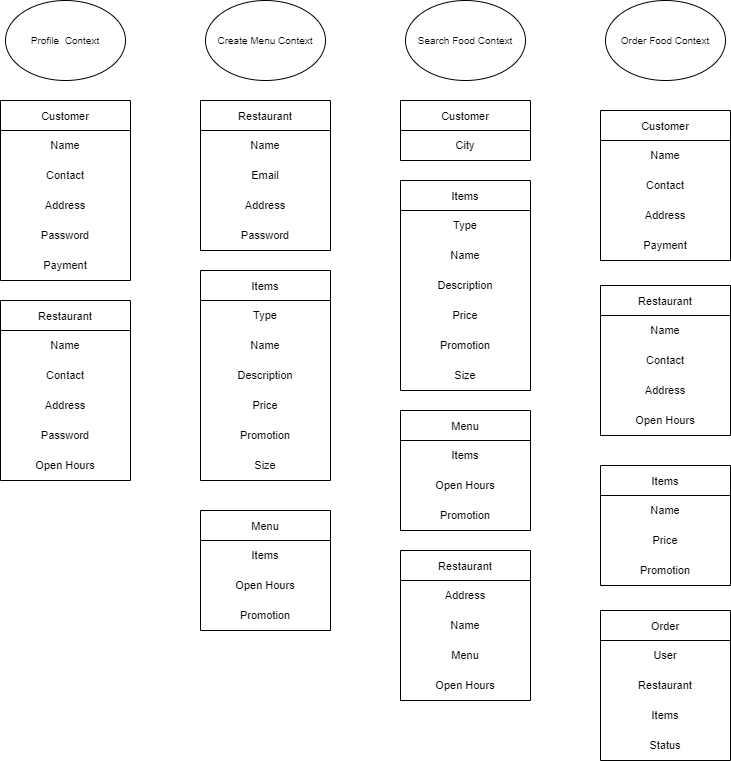

The diagram above was exported from draw.io. Its source (the exported page's mxGraphModel, read from the mxfile embedded in the PNG):
<mxGraphModel dx="1038" dy="547" grid="1" gridSize="10" guides="1" tooltips="1" connect="1" arrows="1" fold="1" page="1" pageScale="1" pageWidth="827" pageHeight="1169" math="0" shadow="0">
  <root>
    <mxCell id="0" />
    <mxCell id="1" parent="0" />
    <mxCell id="RdL-dWtHRADIFLGkTKsq-1" value="&lt;font size=&quot;1&quot;&gt;Profile&amp;nbsp; Context&lt;/font&gt;" style="ellipse;whiteSpace=wrap;html=1;" parent="1" vertex="1">
      <mxGeometry x="40" y="20" width="120" height="80" as="geometry" />
    </mxCell>
    <mxCell id="RdL-dWtHRADIFLGkTKsq-2" value="&lt;font size=&quot;1&quot;&gt;Create Menu Context&lt;/font&gt;" style="ellipse;whiteSpace=wrap;html=1;" parent="1" vertex="1">
      <mxGeometry x="240" y="20" width="120" height="80" as="geometry" />
    </mxCell>
    <mxCell id="RdL-dWtHRADIFLGkTKsq-3" value="&lt;font size=&quot;1&quot;&gt;Search Food Context&lt;/font&gt;" style="ellipse;whiteSpace=wrap;html=1;" parent="1" vertex="1">
      <mxGeometry x="440" y="20" width="120" height="80" as="geometry" />
    </mxCell>
    <mxCell id="RdL-dWtHRADIFLGkTKsq-5" value="&lt;font size=&quot;1&quot;&gt;Order Food Context&lt;/font&gt;" style="ellipse;whiteSpace=wrap;html=1;" parent="1" vertex="1">
      <mxGeometry x="640" y="20" width="120" height="80" as="geometry" />
    </mxCell>
    <object label="Customer" Name="" Address="" Contact="" Payment="" id="RdL-dWtHRADIFLGkTKsq-6">
      <mxCell style="swimlane;fontStyle=0;childLayout=stackLayout;horizontal=1;startSize=30;horizontalStack=0;resizeParent=1;resizeParentMax=0;resizeLast=0;collapsible=1;marginBottom=0;fontSize=11;" parent="1" vertex="1">
        <mxGeometry x="35" y="120" width="130" height="180" as="geometry">
          <mxRectangle x="30" y="210" width="80" height="30" as="alternateBounds" />
        </mxGeometry>
      </mxCell>
    </object>
    <mxCell id="RdL-dWtHRADIFLGkTKsq-14" value="Name" style="text;html=1;strokeColor=none;fillColor=none;align=center;verticalAlign=middle;whiteSpace=wrap;rounded=0;fontSize=11;" parent="RdL-dWtHRADIFLGkTKsq-6" vertex="1">
      <mxGeometry y="30" width="130" height="30" as="geometry" />
    </mxCell>
    <mxCell id="RdL-dWtHRADIFLGkTKsq-15" value="Contact" style="text;html=1;strokeColor=none;fillColor=none;align=center;verticalAlign=middle;whiteSpace=wrap;rounded=0;fontSize=11;" parent="RdL-dWtHRADIFLGkTKsq-6" vertex="1">
      <mxGeometry y="60" width="130" height="30" as="geometry" />
    </mxCell>
    <mxCell id="RdL-dWtHRADIFLGkTKsq-16" value="Address" style="text;html=1;strokeColor=none;fillColor=none;align=center;verticalAlign=middle;whiteSpace=wrap;rounded=0;fontSize=11;" parent="RdL-dWtHRADIFLGkTKsq-6" vertex="1">
      <mxGeometry y="90" width="130" height="30" as="geometry" />
    </mxCell>
    <mxCell id="RdL-dWtHRADIFLGkTKsq-28" value="Password" style="text;html=1;strokeColor=none;fillColor=none;align=center;verticalAlign=middle;whiteSpace=wrap;rounded=0;fontSize=11;" parent="RdL-dWtHRADIFLGkTKsq-6" vertex="1">
      <mxGeometry y="120" width="130" height="30" as="geometry" />
    </mxCell>
    <mxCell id="RdL-dWtHRADIFLGkTKsq-13" value="Payment" style="text;html=1;strokeColor=none;fillColor=none;align=center;verticalAlign=middle;whiteSpace=wrap;rounded=0;fontSize=11;" parent="RdL-dWtHRADIFLGkTKsq-6" vertex="1">
      <mxGeometry y="150" width="130" height="30" as="geometry" />
    </mxCell>
    <object label="Restaurant" Name="" Address="" Contact="" Payment="" id="RdL-dWtHRADIFLGkTKsq-18">
      <mxCell style="swimlane;fontStyle=0;childLayout=stackLayout;horizontal=1;startSize=30;horizontalStack=0;resizeParent=1;resizeParentMax=0;resizeLast=0;collapsible=1;marginBottom=0;fontSize=11;" parent="1" vertex="1">
        <mxGeometry x="35" y="320" width="130" height="180" as="geometry">
          <mxRectangle x="30" y="210" width="80" height="30" as="alternateBounds" />
        </mxGeometry>
      </mxCell>
    </object>
    <mxCell id="RdL-dWtHRADIFLGkTKsq-19" value="Name" style="text;html=1;strokeColor=none;fillColor=none;align=center;verticalAlign=middle;whiteSpace=wrap;rounded=0;fontSize=11;" parent="RdL-dWtHRADIFLGkTKsq-18" vertex="1">
      <mxGeometry y="30" width="130" height="30" as="geometry" />
    </mxCell>
    <mxCell id="RdL-dWtHRADIFLGkTKsq-20" value="Contact" style="text;html=1;strokeColor=none;fillColor=none;align=center;verticalAlign=middle;whiteSpace=wrap;rounded=0;fontSize=11;" parent="RdL-dWtHRADIFLGkTKsq-18" vertex="1">
      <mxGeometry y="60" width="130" height="30" as="geometry" />
    </mxCell>
    <mxCell id="RdL-dWtHRADIFLGkTKsq-21" value="Address" style="text;html=1;strokeColor=none;fillColor=none;align=center;verticalAlign=middle;whiteSpace=wrap;rounded=0;fontSize=11;" parent="RdL-dWtHRADIFLGkTKsq-18" vertex="1">
      <mxGeometry y="90" width="130" height="30" as="geometry" />
    </mxCell>
    <mxCell id="RdL-dWtHRADIFLGkTKsq-29" value="Password" style="text;html=1;strokeColor=none;fillColor=none;align=center;verticalAlign=middle;whiteSpace=wrap;rounded=0;fontSize=11;" parent="RdL-dWtHRADIFLGkTKsq-18" vertex="1">
      <mxGeometry y="120" width="130" height="30" as="geometry" />
    </mxCell>
    <mxCell id="RdL-dWtHRADIFLGkTKsq-22" value="Open Hours" style="text;html=1;strokeColor=none;fillColor=none;align=center;verticalAlign=middle;whiteSpace=wrap;rounded=0;fontSize=11;" parent="RdL-dWtHRADIFLGkTKsq-18" vertex="1">
      <mxGeometry y="150" width="130" height="30" as="geometry" />
    </mxCell>
    <object label="Restaurant" Name="" Address="" Contact="" Payment="" id="RdL-dWtHRADIFLGkTKsq-23">
      <mxCell style="swimlane;fontStyle=0;childLayout=stackLayout;horizontal=1;startSize=30;horizontalStack=0;resizeParent=1;resizeParentMax=0;resizeLast=0;collapsible=1;marginBottom=0;fontSize=11;" parent="1" vertex="1">
        <mxGeometry x="235" y="120" width="130" height="150" as="geometry">
          <mxRectangle x="30" y="210" width="80" height="30" as="alternateBounds" />
        </mxGeometry>
      </mxCell>
    </object>
    <mxCell id="RdL-dWtHRADIFLGkTKsq-24" value="Name" style="text;html=1;strokeColor=none;fillColor=none;align=center;verticalAlign=middle;whiteSpace=wrap;rounded=0;fontSize=11;" parent="RdL-dWtHRADIFLGkTKsq-23" vertex="1">
      <mxGeometry y="30" width="130" height="30" as="geometry" />
    </mxCell>
    <mxCell id="RdL-dWtHRADIFLGkTKsq-25" value="Email" style="text;html=1;strokeColor=none;fillColor=none;align=center;verticalAlign=middle;whiteSpace=wrap;rounded=0;fontSize=11;" parent="RdL-dWtHRADIFLGkTKsq-23" vertex="1">
      <mxGeometry y="60" width="130" height="30" as="geometry" />
    </mxCell>
    <mxCell id="RdL-dWtHRADIFLGkTKsq-26" value="Address" style="text;html=1;strokeColor=none;fillColor=none;align=center;verticalAlign=middle;whiteSpace=wrap;rounded=0;fontSize=11;" parent="RdL-dWtHRADIFLGkTKsq-23" vertex="1">
      <mxGeometry y="90" width="130" height="30" as="geometry" />
    </mxCell>
    <mxCell id="RdL-dWtHRADIFLGkTKsq-27" value="Password" style="text;html=1;strokeColor=none;fillColor=none;align=center;verticalAlign=middle;whiteSpace=wrap;rounded=0;fontSize=11;" parent="RdL-dWtHRADIFLGkTKsq-23" vertex="1">
      <mxGeometry y="120" width="130" height="30" as="geometry" />
    </mxCell>
    <object label="Items" Name="" Address="" Contact="" Payment="" id="RdL-dWtHRADIFLGkTKsq-30">
      <mxCell style="swimlane;fontStyle=0;childLayout=stackLayout;horizontal=1;startSize=30;horizontalStack=0;resizeParent=1;resizeParentMax=0;resizeLast=0;collapsible=1;marginBottom=0;fontSize=11;" parent="1" vertex="1">
        <mxGeometry x="235" y="290" width="130" height="210" as="geometry">
          <mxRectangle x="30" y="210" width="80" height="30" as="alternateBounds" />
        </mxGeometry>
      </mxCell>
    </object>
    <mxCell id="RdL-dWtHRADIFLGkTKsq-31" value="Type" style="text;html=1;strokeColor=none;fillColor=none;align=center;verticalAlign=middle;whiteSpace=wrap;rounded=0;fontSize=11;" parent="RdL-dWtHRADIFLGkTKsq-30" vertex="1">
      <mxGeometry y="30" width="130" height="30" as="geometry" />
    </mxCell>
    <mxCell id="RdL-dWtHRADIFLGkTKsq-32" value="Name" style="text;html=1;strokeColor=none;fillColor=none;align=center;verticalAlign=middle;whiteSpace=wrap;rounded=0;fontSize=11;" parent="RdL-dWtHRADIFLGkTKsq-30" vertex="1">
      <mxGeometry y="60" width="130" height="30" as="geometry" />
    </mxCell>
    <mxCell id="RdL-dWtHRADIFLGkTKsq-33" value="Description" style="text;html=1;strokeColor=none;fillColor=none;align=center;verticalAlign=middle;whiteSpace=wrap;rounded=0;fontSize=11;" parent="RdL-dWtHRADIFLGkTKsq-30" vertex="1">
      <mxGeometry y="90" width="130" height="30" as="geometry" />
    </mxCell>
    <mxCell id="RdL-dWtHRADIFLGkTKsq-35" value="Price" style="text;html=1;strokeColor=none;fillColor=none;align=center;verticalAlign=middle;whiteSpace=wrap;rounded=0;fontSize=11;" parent="RdL-dWtHRADIFLGkTKsq-30" vertex="1">
      <mxGeometry y="120" width="130" height="30" as="geometry" />
    </mxCell>
    <mxCell id="RdL-dWtHRADIFLGkTKsq-42" value="Promotion" style="text;html=1;strokeColor=none;fillColor=none;align=center;verticalAlign=middle;whiteSpace=wrap;rounded=0;fontSize=11;" parent="RdL-dWtHRADIFLGkTKsq-30" vertex="1">
      <mxGeometry y="150" width="130" height="30" as="geometry" />
    </mxCell>
    <mxCell id="RdL-dWtHRADIFLGkTKsq-34" value="Size" style="text;html=1;strokeColor=none;fillColor=none;align=center;verticalAlign=middle;whiteSpace=wrap;rounded=0;fontSize=11;" parent="RdL-dWtHRADIFLGkTKsq-30" vertex="1">
      <mxGeometry y="180" width="130" height="30" as="geometry" />
    </mxCell>
    <object label="Menu" Name="" Address="" Contact="" Payment="" id="RdL-dWtHRADIFLGkTKsq-36">
      <mxCell style="swimlane;fontStyle=0;childLayout=stackLayout;horizontal=1;startSize=30;horizontalStack=0;resizeParent=1;resizeParentMax=0;resizeLast=0;collapsible=1;marginBottom=0;fontSize=11;" parent="1" vertex="1">
        <mxGeometry x="235" y="530" width="130" height="120" as="geometry">
          <mxRectangle x="30" y="210" width="80" height="30" as="alternateBounds" />
        </mxGeometry>
      </mxCell>
    </object>
    <mxCell id="RdL-dWtHRADIFLGkTKsq-37" value="Items" style="text;html=1;strokeColor=none;fillColor=none;align=center;verticalAlign=middle;whiteSpace=wrap;rounded=0;fontSize=11;" parent="RdL-dWtHRADIFLGkTKsq-36" vertex="1">
      <mxGeometry y="30" width="130" height="30" as="geometry" />
    </mxCell>
    <mxCell id="RdL-dWtHRADIFLGkTKsq-38" value="Open Hours" style="text;html=1;strokeColor=none;fillColor=none;align=center;verticalAlign=middle;whiteSpace=wrap;rounded=0;fontSize=11;" parent="RdL-dWtHRADIFLGkTKsq-36" vertex="1">
      <mxGeometry y="60" width="130" height="30" as="geometry" />
    </mxCell>
    <mxCell id="RdL-dWtHRADIFLGkTKsq-41" value="Promotion" style="text;html=1;strokeColor=none;fillColor=none;align=center;verticalAlign=middle;whiteSpace=wrap;rounded=0;fontSize=11;" parent="RdL-dWtHRADIFLGkTKsq-36" vertex="1">
      <mxGeometry y="90" width="130" height="30" as="geometry" />
    </mxCell>
    <object label="Customer" Name="" Address="" Contact="" Payment="" id="RdL-dWtHRADIFLGkTKsq-45">
      <mxCell style="swimlane;fontStyle=0;childLayout=stackLayout;horizontal=1;startSize=30;horizontalStack=0;resizeParent=1;resizeParentMax=0;resizeLast=0;collapsible=1;marginBottom=0;fontSize=11;" parent="1" vertex="1">
        <mxGeometry x="435" y="120" width="130" height="60" as="geometry">
          <mxRectangle x="30" y="210" width="80" height="30" as="alternateBounds" />
        </mxGeometry>
      </mxCell>
    </object>
    <mxCell id="RdL-dWtHRADIFLGkTKsq-46" value="City" style="text;html=1;strokeColor=none;fillColor=none;align=center;verticalAlign=middle;whiteSpace=wrap;rounded=0;fontSize=11;" parent="RdL-dWtHRADIFLGkTKsq-45" vertex="1">
      <mxGeometry y="30" width="130" height="30" as="geometry" />
    </mxCell>
    <object label="Items" Name="" Address="" Contact="" Payment="" id="RdL-dWtHRADIFLGkTKsq-50">
      <mxCell style="swimlane;fontStyle=0;childLayout=stackLayout;horizontal=1;startSize=30;horizontalStack=0;resizeParent=1;resizeParentMax=0;resizeLast=0;collapsible=1;marginBottom=0;fontSize=11;" parent="1" vertex="1">
        <mxGeometry x="435" y="200" width="130" height="210" as="geometry">
          <mxRectangle x="30" y="210" width="80" height="30" as="alternateBounds" />
        </mxGeometry>
      </mxCell>
    </object>
    <mxCell id="RdL-dWtHRADIFLGkTKsq-51" value="Type" style="text;html=1;strokeColor=none;fillColor=none;align=center;verticalAlign=middle;whiteSpace=wrap;rounded=0;fontSize=11;" parent="RdL-dWtHRADIFLGkTKsq-50" vertex="1">
      <mxGeometry y="30" width="130" height="30" as="geometry" />
    </mxCell>
    <mxCell id="RdL-dWtHRADIFLGkTKsq-52" value="Name" style="text;html=1;strokeColor=none;fillColor=none;align=center;verticalAlign=middle;whiteSpace=wrap;rounded=0;fontSize=11;" parent="RdL-dWtHRADIFLGkTKsq-50" vertex="1">
      <mxGeometry y="60" width="130" height="30" as="geometry" />
    </mxCell>
    <mxCell id="RdL-dWtHRADIFLGkTKsq-53" value="Description" style="text;html=1;strokeColor=none;fillColor=none;align=center;verticalAlign=middle;whiteSpace=wrap;rounded=0;fontSize=11;" parent="RdL-dWtHRADIFLGkTKsq-50" vertex="1">
      <mxGeometry y="90" width="130" height="30" as="geometry" />
    </mxCell>
    <mxCell id="RdL-dWtHRADIFLGkTKsq-54" value="Price" style="text;html=1;strokeColor=none;fillColor=none;align=center;verticalAlign=middle;whiteSpace=wrap;rounded=0;fontSize=11;" parent="RdL-dWtHRADIFLGkTKsq-50" vertex="1">
      <mxGeometry y="120" width="130" height="30" as="geometry" />
    </mxCell>
    <mxCell id="RdL-dWtHRADIFLGkTKsq-55" value="Promotion" style="text;html=1;strokeColor=none;fillColor=none;align=center;verticalAlign=middle;whiteSpace=wrap;rounded=0;fontSize=11;" parent="RdL-dWtHRADIFLGkTKsq-50" vertex="1">
      <mxGeometry y="150" width="130" height="30" as="geometry" />
    </mxCell>
    <mxCell id="RdL-dWtHRADIFLGkTKsq-56" value="Size" style="text;html=1;strokeColor=none;fillColor=none;align=center;verticalAlign=middle;whiteSpace=wrap;rounded=0;fontSize=11;" parent="RdL-dWtHRADIFLGkTKsq-50" vertex="1">
      <mxGeometry y="180" width="130" height="30" as="geometry" />
    </mxCell>
    <object label="Menu" Name="" Address="" Contact="" Payment="" id="RdL-dWtHRADIFLGkTKsq-57">
      <mxCell style="swimlane;fontStyle=0;childLayout=stackLayout;horizontal=1;startSize=30;horizontalStack=0;resizeParent=1;resizeParentMax=0;resizeLast=0;collapsible=1;marginBottom=0;fontSize=11;" parent="1" vertex="1">
        <mxGeometry x="435" y="430" width="130" height="120" as="geometry">
          <mxRectangle x="30" y="210" width="80" height="30" as="alternateBounds" />
        </mxGeometry>
      </mxCell>
    </object>
    <mxCell id="RdL-dWtHRADIFLGkTKsq-58" value="Items" style="text;html=1;strokeColor=none;fillColor=none;align=center;verticalAlign=middle;whiteSpace=wrap;rounded=0;fontSize=11;" parent="RdL-dWtHRADIFLGkTKsq-57" vertex="1">
      <mxGeometry y="30" width="130" height="30" as="geometry" />
    </mxCell>
    <mxCell id="RdL-dWtHRADIFLGkTKsq-59" value="Open Hours" style="text;html=1;strokeColor=none;fillColor=none;align=center;verticalAlign=middle;whiteSpace=wrap;rounded=0;fontSize=11;" parent="RdL-dWtHRADIFLGkTKsq-57" vertex="1">
      <mxGeometry y="60" width="130" height="30" as="geometry" />
    </mxCell>
    <mxCell id="RdL-dWtHRADIFLGkTKsq-60" value="Promotion" style="text;html=1;strokeColor=none;fillColor=none;align=center;verticalAlign=middle;whiteSpace=wrap;rounded=0;fontSize=11;" parent="RdL-dWtHRADIFLGkTKsq-57" vertex="1">
      <mxGeometry y="90" width="130" height="30" as="geometry" />
    </mxCell>
    <object label="Restaurant" Name="" Address="" Contact="" Payment="" id="RdL-dWtHRADIFLGkTKsq-61">
      <mxCell style="swimlane;fontStyle=0;childLayout=stackLayout;horizontal=1;startSize=30;horizontalStack=0;resizeParent=1;resizeParentMax=0;resizeLast=0;collapsible=1;marginBottom=0;fontSize=11;" parent="1" vertex="1">
        <mxGeometry x="435" y="570" width="130" height="150" as="geometry">
          <mxRectangle x="30" y="210" width="80" height="30" as="alternateBounds" />
        </mxGeometry>
      </mxCell>
    </object>
    <mxCell id="RdL-dWtHRADIFLGkTKsq-64" value="Address" style="text;html=1;strokeColor=none;fillColor=none;align=center;verticalAlign=middle;whiteSpace=wrap;rounded=0;fontSize=11;" parent="RdL-dWtHRADIFLGkTKsq-61" vertex="1">
      <mxGeometry y="30" width="130" height="30" as="geometry" />
    </mxCell>
    <mxCell id="RdL-dWtHRADIFLGkTKsq-65" value="Name" style="text;html=1;strokeColor=none;fillColor=none;align=center;verticalAlign=middle;whiteSpace=wrap;rounded=0;fontSize=11;" parent="RdL-dWtHRADIFLGkTKsq-61" vertex="1">
      <mxGeometry y="60" width="130" height="30" as="geometry" />
    </mxCell>
    <mxCell id="RdL-dWtHRADIFLGkTKsq-67" value="Menu" style="text;html=1;strokeColor=none;fillColor=none;align=center;verticalAlign=middle;whiteSpace=wrap;rounded=0;fontSize=11;" parent="RdL-dWtHRADIFLGkTKsq-61" vertex="1">
      <mxGeometry y="90" width="130" height="30" as="geometry" />
    </mxCell>
    <mxCell id="RdL-dWtHRADIFLGkTKsq-66" value="Open Hours" style="text;html=1;strokeColor=none;fillColor=none;align=center;verticalAlign=middle;whiteSpace=wrap;rounded=0;fontSize=11;" parent="RdL-dWtHRADIFLGkTKsq-61" vertex="1">
      <mxGeometry y="120" width="130" height="30" as="geometry" />
    </mxCell>
    <object label="Customer" Name="" Address="" Contact="" Payment="" id="RdL-dWtHRADIFLGkTKsq-68">
      <mxCell style="swimlane;fontStyle=0;childLayout=stackLayout;horizontal=1;startSize=30;horizontalStack=0;resizeParent=1;resizeParentMax=0;resizeLast=0;collapsible=1;marginBottom=0;fontSize=11;" parent="1" vertex="1">
        <mxGeometry x="635" y="130" width="130" height="150" as="geometry">
          <mxRectangle x="30" y="210" width="80" height="30" as="alternateBounds" />
        </mxGeometry>
      </mxCell>
    </object>
    <mxCell id="RdL-dWtHRADIFLGkTKsq-69" value="Name" style="text;html=1;strokeColor=none;fillColor=none;align=center;verticalAlign=middle;whiteSpace=wrap;rounded=0;fontSize=11;" parent="RdL-dWtHRADIFLGkTKsq-68" vertex="1">
      <mxGeometry y="30" width="130" height="30" as="geometry" />
    </mxCell>
    <mxCell id="RdL-dWtHRADIFLGkTKsq-70" value="Contact" style="text;html=1;strokeColor=none;fillColor=none;align=center;verticalAlign=middle;whiteSpace=wrap;rounded=0;fontSize=11;" parent="RdL-dWtHRADIFLGkTKsq-68" vertex="1">
      <mxGeometry y="60" width="130" height="30" as="geometry" />
    </mxCell>
    <mxCell id="RdL-dWtHRADIFLGkTKsq-71" value="Address" style="text;html=1;strokeColor=none;fillColor=none;align=center;verticalAlign=middle;whiteSpace=wrap;rounded=0;fontSize=11;" parent="RdL-dWtHRADIFLGkTKsq-68" vertex="1">
      <mxGeometry y="90" width="130" height="30" as="geometry" />
    </mxCell>
    <mxCell id="RdL-dWtHRADIFLGkTKsq-73" value="Payment" style="text;html=1;strokeColor=none;fillColor=none;align=center;verticalAlign=middle;whiteSpace=wrap;rounded=0;fontSize=11;" parent="RdL-dWtHRADIFLGkTKsq-68" vertex="1">
      <mxGeometry y="120" width="130" height="30" as="geometry" />
    </mxCell>
    <object label="Restaurant" Name="" Address="" Contact="" Payment="" id="RdL-dWtHRADIFLGkTKsq-74">
      <mxCell style="swimlane;fontStyle=0;childLayout=stackLayout;horizontal=1;startSize=30;horizontalStack=0;resizeParent=1;resizeParentMax=0;resizeLast=0;collapsible=1;marginBottom=0;fontSize=11;" parent="1" vertex="1">
        <mxGeometry x="635" y="305" width="130" height="150" as="geometry">
          <mxRectangle x="30" y="210" width="80" height="30" as="alternateBounds" />
        </mxGeometry>
      </mxCell>
    </object>
    <mxCell id="RdL-dWtHRADIFLGkTKsq-75" value="Name" style="text;html=1;strokeColor=none;fillColor=none;align=center;verticalAlign=middle;whiteSpace=wrap;rounded=0;fontSize=11;" parent="RdL-dWtHRADIFLGkTKsq-74" vertex="1">
      <mxGeometry y="30" width="130" height="30" as="geometry" />
    </mxCell>
    <mxCell id="RdL-dWtHRADIFLGkTKsq-76" value="Contact" style="text;html=1;strokeColor=none;fillColor=none;align=center;verticalAlign=middle;whiteSpace=wrap;rounded=0;fontSize=11;" parent="RdL-dWtHRADIFLGkTKsq-74" vertex="1">
      <mxGeometry y="60" width="130" height="30" as="geometry" />
    </mxCell>
    <mxCell id="RdL-dWtHRADIFLGkTKsq-77" value="Address" style="text;html=1;strokeColor=none;fillColor=none;align=center;verticalAlign=middle;whiteSpace=wrap;rounded=0;fontSize=11;" parent="RdL-dWtHRADIFLGkTKsq-74" vertex="1">
      <mxGeometry y="90" width="130" height="30" as="geometry" />
    </mxCell>
    <mxCell id="RdL-dWtHRADIFLGkTKsq-79" value="Open Hours" style="text;html=1;strokeColor=none;fillColor=none;align=center;verticalAlign=middle;whiteSpace=wrap;rounded=0;fontSize=11;" parent="RdL-dWtHRADIFLGkTKsq-74" vertex="1">
      <mxGeometry y="120" width="130" height="30" as="geometry" />
    </mxCell>
    <object label="Items" Name="" Address="" Contact="" Payment="" id="RdL-dWtHRADIFLGkTKsq-80">
      <mxCell style="swimlane;fontStyle=0;childLayout=stackLayout;horizontal=1;startSize=30;horizontalStack=0;resizeParent=1;resizeParentMax=0;resizeLast=0;collapsible=1;marginBottom=0;fontSize=11;" parent="1" vertex="1">
        <mxGeometry x="635" y="485" width="130" height="120" as="geometry">
          <mxRectangle x="30" y="210" width="80" height="30" as="alternateBounds" />
        </mxGeometry>
      </mxCell>
    </object>
    <mxCell id="RdL-dWtHRADIFLGkTKsq-82" value="Name" style="text;html=1;strokeColor=none;fillColor=none;align=center;verticalAlign=middle;whiteSpace=wrap;rounded=0;fontSize=11;" parent="RdL-dWtHRADIFLGkTKsq-80" vertex="1">
      <mxGeometry y="30" width="130" height="30" as="geometry" />
    </mxCell>
    <mxCell id="RdL-dWtHRADIFLGkTKsq-84" value="Price" style="text;html=1;strokeColor=none;fillColor=none;align=center;verticalAlign=middle;whiteSpace=wrap;rounded=0;fontSize=11;" parent="RdL-dWtHRADIFLGkTKsq-80" vertex="1">
      <mxGeometry y="60" width="130" height="30" as="geometry" />
    </mxCell>
    <mxCell id="RdL-dWtHRADIFLGkTKsq-86" value="Promotion" style="text;html=1;strokeColor=none;fillColor=none;align=center;verticalAlign=middle;whiteSpace=wrap;rounded=0;fontSize=11;" parent="RdL-dWtHRADIFLGkTKsq-80" vertex="1">
      <mxGeometry y="90" width="130" height="30" as="geometry" />
    </mxCell>
    <object label="Order" Name="" Address="" Contact="" Payment="" id="RdL-dWtHRADIFLGkTKsq-87">
      <mxCell style="swimlane;fontStyle=0;childLayout=stackLayout;horizontal=1;startSize=30;horizontalStack=0;resizeParent=1;resizeParentMax=0;resizeLast=0;collapsible=1;marginBottom=0;fontSize=11;" parent="1" vertex="1">
        <mxGeometry x="635" y="630" width="130" height="150" as="geometry">
          <mxRectangle x="30" y="210" width="80" height="30" as="alternateBounds" />
        </mxGeometry>
      </mxCell>
    </object>
    <mxCell id="RdL-dWtHRADIFLGkTKsq-88" value="User" style="text;html=1;strokeColor=none;fillColor=none;align=center;verticalAlign=middle;whiteSpace=wrap;rounded=0;fontSize=11;" parent="RdL-dWtHRADIFLGkTKsq-87" vertex="1">
      <mxGeometry y="30" width="130" height="30" as="geometry" />
    </mxCell>
    <mxCell id="RdL-dWtHRADIFLGkTKsq-89" value="Restaurant" style="text;html=1;strokeColor=none;fillColor=none;align=center;verticalAlign=middle;whiteSpace=wrap;rounded=0;fontSize=11;" parent="RdL-dWtHRADIFLGkTKsq-87" vertex="1">
      <mxGeometry y="60" width="130" height="30" as="geometry" />
    </mxCell>
    <mxCell id="RdL-dWtHRADIFLGkTKsq-90" value="Items" style="text;html=1;strokeColor=none;fillColor=none;align=center;verticalAlign=middle;whiteSpace=wrap;rounded=0;fontSize=11;" parent="RdL-dWtHRADIFLGkTKsq-87" vertex="1">
      <mxGeometry y="90" width="130" height="30" as="geometry" />
    </mxCell>
    <mxCell id="RdL-dWtHRADIFLGkTKsq-91" value="Status" style="text;html=1;strokeColor=none;fillColor=none;align=center;verticalAlign=middle;whiteSpace=wrap;rounded=0;fontSize=11;" parent="RdL-dWtHRADIFLGkTKsq-87" vertex="1">
      <mxGeometry y="120" width="130" height="30" as="geometry" />
    </mxCell>
  </root>
</mxGraphModel>